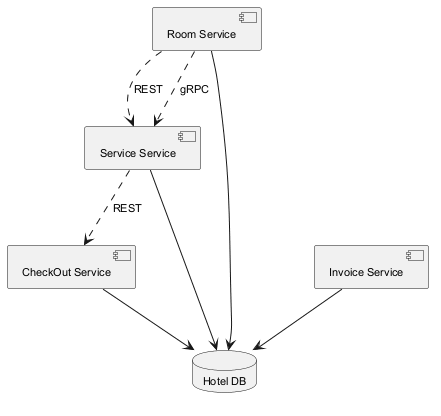

The diagram above was rendered by PlantUML. Its source (embedded in the PNG):
@startuml
skinparam backgroundColor #FFFFFF
skinparam classBackgroundColor #F1F8E9
skinparam classBorderColor #33691E
skinparam defaultFontSize 11
component "Room Service" as C_RoomService
component "Invoice Service" as C_InvoiceService
component "Service Service" as C_ServiceService
component "CheckOut Service" as C_CheckOutService
database "Hotel DB" as DB_hotel
C_RoomService --> DB_hotel
C_InvoiceService --> DB_hotel
C_ServiceService --> DB_hotel
C_CheckOutService --> DB_hotel
C_RoomService ..> C_ServiceService : REST
C_RoomService ..> C_ServiceService : gRPC
C_ServiceService ..> C_CheckOutService : REST
@enduml